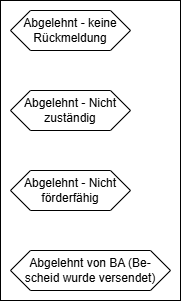

The diagram above was exported from draw.io. Its source (the exported page's mxGraphModel, read from the mxfile embedded in the PNG):
<mxGraphModel dx="1042" dy="626" grid="1" gridSize="10" guides="1" tooltips="1" connect="1" arrows="1" fold="1" page="1" pageScale="1" pageWidth="827" pageHeight="1169" math="0" shadow="0">
  <root>
    <mxCell id="0" />
    <mxCell id="1" parent="0" />
    <mxCell id="6bJdGV8BESY4zNoUjkO1-293" value="Abgelehnt - keine&lt;div&gt;Rückmeldung&lt;/div&gt;" style="shape=hexagon;perimeter=hexagonPerimeter2;whiteSpace=wrap;html=1;fixedSize=1;" parent="1" vertex="1">
      <mxGeometry x="40" y="240" width="120" height="40" as="geometry" />
    </mxCell>
    <mxCell id="6bJdGV8BESY4zNoUjkO1-295" value="Abgelehnt - Nicht&lt;div&gt;zuständig&lt;/div&gt;" style="shape=hexagon;perimeter=hexagonPerimeter2;whiteSpace=wrap;html=1;fixedSize=1;" parent="1" vertex="1">
      <mxGeometry x="40" y="320" width="120" height="40" as="geometry" />
    </mxCell>
    <mxCell id="6bJdGV8BESY4zNoUjkO1-296" value="Abgelehnt - Nicht&lt;div&gt;förderfähig&lt;/div&gt;" style="shape=hexagon;perimeter=hexagonPerimeter2;whiteSpace=wrap;html=1;fixedSize=1;" parent="1" vertex="1">
      <mxGeometry x="40" y="400" width="120" height="40" as="geometry" />
    </mxCell>
    <mxCell id="6bJdGV8BESY4zNoUjkO1-297" value="Abgelehnt von BA&amp;nbsp;&lt;span style=&quot;background-color: transparent; color: light-dark(rgb(0, 0, 0), rgb(255, 255, 255));&quot;&gt;(Be-&lt;/span&gt;&lt;div&gt;&lt;span style=&quot;background-color: transparent; color: light-dark(rgb(0, 0, 0), rgb(255, 255, 255));&quot;&gt;scheid wurde versendet)&lt;/span&gt;&lt;/div&gt;" style="shape=hexagon;perimeter=hexagonPerimeter2;whiteSpace=wrap;html=1;fixedSize=1;" parent="1" vertex="1">
      <mxGeometry x="40" y="480" width="160" height="40" as="geometry" />
    </mxCell>
    <mxCell id="dbYFUCEFj3EfhxCoKS9z-1" value="" style="rounded=0;whiteSpace=wrap;html=1;fillColor=none;" parent="1" vertex="1">
      <mxGeometry x="30" y="230" width="180" height="300" as="geometry" />
    </mxCell>
  </root>
</mxGraphModel>